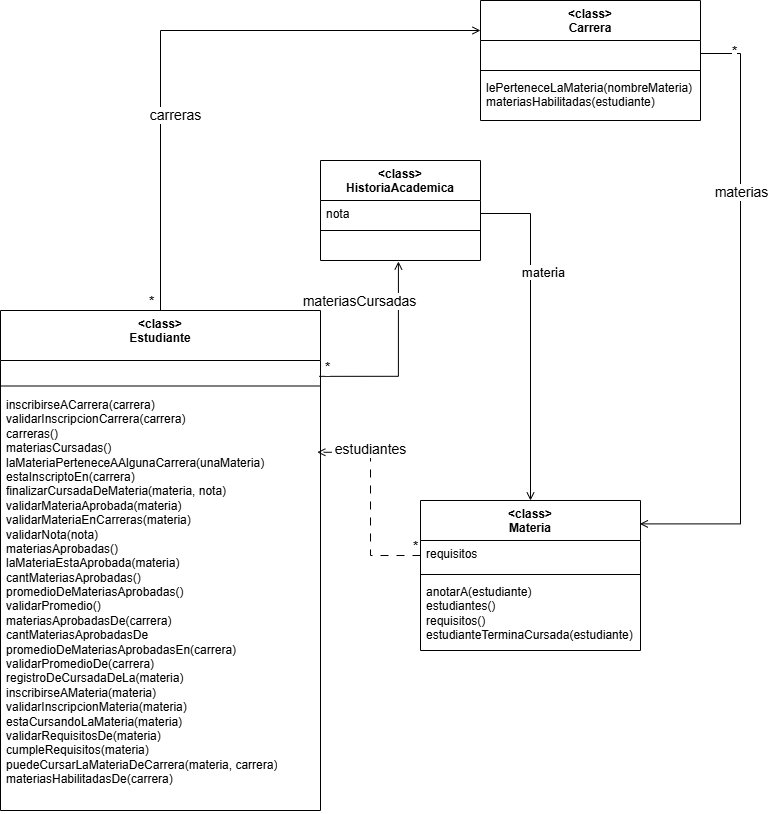

The diagram above was exported from draw.io. Its source (the exported page's mxGraphModel, read from the mxfile embedded in the PNG):
<mxGraphModel dx="3779" dy="981" grid="1" gridSize="10" guides="1" tooltips="1" connect="1" arrows="1" fold="1" page="1" pageScale="1" pageWidth="827" pageHeight="1169" math="0" shadow="0">
  <root>
    <mxCell id="0" />
    <mxCell id="1" parent="0" />
    <mxCell id="uC4NGjAEVylmEElYlbkv-54" edge="1" parent="1" source="uC4NGjAEVylmEElYlbkv-1" style="edgeStyle=orthogonalEdgeStyle;rounded=0;orthogonalLoop=1;jettySize=auto;html=1;entryX=0;entryY=0.25;entryDx=0;entryDy=0;exitX=0.5;exitY=0;exitDx=0;exitDy=0;endArrow=open;endFill=0;" target="uC4NGjAEVylmEElYlbkv-5">
      <mxGeometry relative="1" x="0.0007" as="geometry" />
    </mxCell>
    <mxCell id="uC4NGjAEVylmEElYlbkv-55" connectable="0" parent="uC4NGjAEVylmEElYlbkv-54" style="edgeLabel;html=1;align=center;verticalAlign=middle;resizable=0;points=[];" value="&lt;font style=&quot;font-size: 14px;&quot;&gt;*&lt;/font&gt;" vertex="1">
      <mxGeometry relative="1" x="-0.9367" as="geometry">
        <mxPoint x="-10" y="9" as="offset" />
      </mxGeometry>
    </mxCell>
    <mxCell id="uC4NGjAEVylmEElYlbkv-56" connectable="0" parent="uC4NGjAEVylmEElYlbkv-54" style="edgeLabel;html=1;align=center;verticalAlign=middle;resizable=0;points=[];" value="&lt;font style=&quot;font-size: 14px;&quot;&gt;carreras&lt;/font&gt;" vertex="1">
      <mxGeometry relative="1" x="-0.3661" y="1" as="geometry">
        <mxPoint x="15" y="-6" as="offset" />
      </mxGeometry>
    </mxCell>
    <mxCell id="uC4NGjAEVylmEElYlbkv-1" parent="1" style="swimlane;fontStyle=1;align=center;verticalAlign=top;childLayout=stackLayout;horizontal=1;startSize=50;horizontalStack=0;resizeParent=1;resizeParentMax=0;resizeLast=0;collapsible=1;marginBottom=0;whiteSpace=wrap;html=1;" value="&amp;lt;class&amp;gt;&lt;div&gt;Estudiante&lt;/div&gt;" vertex="1">
      <mxGeometry height="500" width="320" x="-1630" y="460" as="geometry" />
    </mxCell>
    <mxCell id="uC4NGjAEVylmEElYlbkv-2" parent="uC4NGjAEVylmEElYlbkv-1" style="text;strokeColor=none;fillColor=none;align=left;verticalAlign=top;spacingLeft=4;spacingRight=4;overflow=hidden;rotatable=0;points=[[0,0.5],[1,0.5]];portConstraint=eastwest;whiteSpace=wrap;html=1;" value="&amp;nbsp;" vertex="1">
      <mxGeometry height="20" width="320" y="50" as="geometry" />
    </mxCell>
    <mxCell id="uC4NGjAEVylmEElYlbkv-3" parent="uC4NGjAEVylmEElYlbkv-1" style="line;strokeWidth=1;fillColor=none;align=left;verticalAlign=middle;spacingTop=-1;spacingLeft=3;spacingRight=3;rotatable=0;labelPosition=right;points=[];portConstraint=eastwest;strokeColor=inherit;" value="" vertex="1">
      <mxGeometry height="11" width="320" y="70" as="geometry" />
    </mxCell>
    <mxCell id="uC4NGjAEVylmEElYlbkv-4" parent="uC4NGjAEVylmEElYlbkv-1" style="text;strokeColor=none;fillColor=none;align=left;verticalAlign=top;spacingLeft=4;spacingRight=4;overflow=hidden;rotatable=0;points=[[0,0.5],[1,0.5]];portConstraint=eastwest;whiteSpace=wrap;html=1;" value="inscribirseACarrera(carrera)&lt;div&gt;validarInscripcionCarrera(carrera)&lt;/div&gt;&lt;div&gt;carreras()&lt;/div&gt;&lt;div&gt;materiasCursadas()&lt;/div&gt;&lt;div&gt;laMateriaPerteneceAAlgunaCarrera(unaMateria)&lt;/div&gt;&lt;div&gt;estaInscriptoEn(carrera)&lt;/div&gt;&lt;div&gt;finalizarCursadaDeMateria(materia, nota)&lt;/div&gt;&lt;div&gt;validarMateriaAprobada(materia)&lt;/div&gt;&lt;div&gt;validarMateriaEnCarreras(materia)&lt;/div&gt;&lt;div&gt;validarNota(nota)&lt;/div&gt;&lt;div&gt;materiasAprobadas()&lt;/div&gt;&lt;div&gt;laMateriaEstaAprobada(materia)&lt;/div&gt;&lt;div&gt;cantMateriasAprobadas()&lt;/div&gt;&lt;div&gt;promedioDeMateriasAprobadas()&lt;/div&gt;&lt;div&gt;validarPromedio()&lt;/div&gt;&lt;div&gt;materiasAprobadasDe(carrera)&lt;/div&gt;&lt;div&gt;cantMateriasAprobadasDe&lt;/div&gt;&lt;div&gt;promedioDeMateriasAprobadasEn(carrera)&lt;/div&gt;&lt;div&gt;validarPromedioDe(carrera)&lt;/div&gt;&lt;div&gt;registroDeCursadaDeLa(materia)&lt;/div&gt;&lt;div&gt;inscribirseAMateria(materia)&lt;/div&gt;&lt;div&gt;validarInscripcionMateria(materia)&lt;/div&gt;&lt;div&gt;estaCursandoLaMateria(materia)&lt;/div&gt;&lt;div&gt;validarRequisitosDe(materia)&lt;/div&gt;&lt;div&gt;cumpleRequisitos(materia)&lt;/div&gt;&lt;div&gt;puedeCursarLaMateriaDeCarrera(materia, carrera)&lt;/div&gt;&lt;div&gt;materiasHabilitadasDe(carrera)&lt;br&gt;&lt;/div&gt;" vertex="1">
      <mxGeometry height="419" width="320" y="81" as="geometry" />
    </mxCell>
    <mxCell id="uC4NGjAEVylmEElYlbkv-35" edge="1" parent="1" source="uC4NGjAEVylmEElYlbkv-6" style="edgeStyle=orthogonalEdgeStyle;rounded=0;orthogonalLoop=1;jettySize=auto;html=1;endArrow=open;endFill=0;entryX=0.997;entryY=0.156;entryDx=0;entryDy=0;entryPerimeter=0;exitX=1;exitY=0.5;exitDx=0;exitDy=0;" target="uC4NGjAEVylmEElYlbkv-13">
      <mxGeometry relative="1" x="0.1811" as="geometry">
        <Array as="points">
          <mxPoint x="-890" y="203" />
          <mxPoint x="-890" y="673.4" />
        </Array>
      </mxGeometry>
    </mxCell>
    <mxCell id="uC4NGjAEVylmEElYlbkv-50" connectable="0" parent="uC4NGjAEVylmEElYlbkv-35" style="edgeLabel;html=1;align=center;verticalAlign=middle;resizable=0;points=[];" value="&lt;font style=&quot;font-size: 14px;&quot;&gt;*&lt;/font&gt;" vertex="1">
      <mxGeometry relative="1" x="-0.9061" y="-1" as="geometry">
        <mxPoint x="4" y="-4" as="offset" />
      </mxGeometry>
    </mxCell>
    <mxCell id="uC4NGjAEVylmEElYlbkv-51" connectable="0" parent="uC4NGjAEVylmEElYlbkv-35" style="edgeLabel;html=1;align=center;verticalAlign=middle;resizable=0;points=[];" value="&lt;font style=&quot;font-size: 14px;&quot;&gt;materias&lt;/font&gt;" vertex="1">
      <mxGeometry relative="1" x="-0.5044" y="-2" as="geometry">
        <mxPoint x="2" y="27" as="offset" />
      </mxGeometry>
    </mxCell>
    <mxCell id="uC4NGjAEVylmEElYlbkv-5" parent="1" style="swimlane;fontStyle=1;align=center;verticalAlign=top;childLayout=stackLayout;horizontal=1;startSize=40;horizontalStack=0;resizeParent=1;resizeParentMax=0;resizeLast=0;collapsible=1;marginBottom=0;whiteSpace=wrap;html=1;" value="&amp;lt;class&amp;gt;&lt;div&gt;Carrera&lt;/div&gt;" vertex="1">
      <mxGeometry height="120" width="220" x="-1150" y="150" as="geometry" />
    </mxCell>
    <mxCell id="uC4NGjAEVylmEElYlbkv-6" parent="uC4NGjAEVylmEElYlbkv-5" style="text;strokeColor=none;fillColor=none;align=left;verticalAlign=top;spacingLeft=4;spacingRight=4;overflow=hidden;rotatable=0;points=[[0,0.5],[1,0.5]];portConstraint=eastwest;whiteSpace=wrap;html=1;" value="&amp;nbsp;" vertex="1">
      <mxGeometry height="26" width="220" y="40" as="geometry" />
    </mxCell>
    <mxCell id="uC4NGjAEVylmEElYlbkv-7" parent="uC4NGjAEVylmEElYlbkv-5" style="line;strokeWidth=1;fillColor=none;align=left;verticalAlign=middle;spacingTop=-1;spacingLeft=3;spacingRight=3;rotatable=0;labelPosition=right;points=[];portConstraint=eastwest;strokeColor=inherit;" value="" vertex="1">
      <mxGeometry height="8" width="220" y="66" as="geometry" />
    </mxCell>
    <mxCell id="uC4NGjAEVylmEElYlbkv-8" parent="uC4NGjAEVylmEElYlbkv-5" style="text;strokeColor=none;fillColor=none;align=left;verticalAlign=top;spacingLeft=4;spacingRight=4;overflow=hidden;rotatable=0;points=[[0,0.5],[1,0.5]];portConstraint=eastwest;whiteSpace=wrap;html=1;" value="lePerteneceLaMateria(nombreMateria)&lt;div&gt;materiasHabilitadas(estudiante)&lt;br&gt;&lt;/div&gt;" vertex="1">
      <mxGeometry height="46" width="220" y="74" as="geometry" />
    </mxCell>
    <mxCell id="uC4NGjAEVylmEElYlbkv-9" parent="1" style="swimlane;fontStyle=1;align=center;verticalAlign=top;childLayout=stackLayout;horizontal=1;startSize=40;horizontalStack=0;resizeParent=1;resizeParentMax=0;resizeLast=0;collapsible=1;marginBottom=0;whiteSpace=wrap;html=1;" value="&amp;lt;class&amp;gt;&lt;div&gt;HistoriaAcademica&lt;/div&gt;" vertex="1">
      <mxGeometry height="100" width="160" x="-1310" y="310" as="geometry" />
    </mxCell>
    <mxCell id="uC4NGjAEVylmEElYlbkv-10" parent="uC4NGjAEVylmEElYlbkv-9" style="text;strokeColor=none;fillColor=none;align=left;verticalAlign=top;spacingLeft=4;spacingRight=4;overflow=hidden;rotatable=0;points=[[0,0.5],[1,0.5]];portConstraint=eastwest;whiteSpace=wrap;html=1;" value="nota" vertex="1">
      <mxGeometry height="26" width="160" y="40" as="geometry" />
    </mxCell>
    <mxCell id="uC4NGjAEVylmEElYlbkv-11" parent="uC4NGjAEVylmEElYlbkv-9" style="line;strokeWidth=1;fillColor=none;align=left;verticalAlign=middle;spacingTop=-1;spacingLeft=3;spacingRight=3;rotatable=0;labelPosition=right;points=[];portConstraint=eastwest;strokeColor=inherit;" value="" vertex="1">
      <mxGeometry height="8" width="160" y="66" as="geometry" />
    </mxCell>
    <mxCell id="uC4NGjAEVylmEElYlbkv-12" parent="uC4NGjAEVylmEElYlbkv-9" style="text;strokeColor=none;fillColor=none;align=left;verticalAlign=top;spacingLeft=4;spacingRight=4;overflow=hidden;rotatable=0;points=[[0,0.5],[1,0.5]];portConstraint=eastwest;whiteSpace=wrap;html=1;" value="&amp;nbsp;" vertex="1">
      <mxGeometry height="26" width="160" y="74" as="geometry" />
    </mxCell>
    <mxCell id="uC4NGjAEVylmEElYlbkv-13" parent="1" style="swimlane;fontStyle=1;align=center;verticalAlign=top;childLayout=stackLayout;horizontal=1;startSize=40;horizontalStack=0;resizeParent=1;resizeParentMax=0;resizeLast=0;collapsible=1;marginBottom=0;whiteSpace=wrap;html=1;" value="&amp;lt;class&amp;gt;&lt;div&gt;Materia&lt;/div&gt;" vertex="1">
      <mxGeometry height="150" width="220" x="-1210" y="650" as="geometry" />
    </mxCell>
    <mxCell id="uC4NGjAEVylmEElYlbkv-14" parent="uC4NGjAEVylmEElYlbkv-13" style="text;strokeColor=none;fillColor=none;align=left;verticalAlign=top;spacingLeft=4;spacingRight=4;overflow=hidden;rotatable=0;points=[[0,0.5],[1,0.5]];portConstraint=eastwest;whiteSpace=wrap;html=1;" value="requisitos" vertex="1">
      <mxGeometry height="30" width="220" y="40" as="geometry" />
    </mxCell>
    <mxCell id="uC4NGjAEVylmEElYlbkv-15" parent="uC4NGjAEVylmEElYlbkv-13" style="line;strokeWidth=1;fillColor=none;align=left;verticalAlign=middle;spacingTop=-1;spacingLeft=3;spacingRight=3;rotatable=0;labelPosition=right;points=[];portConstraint=eastwest;strokeColor=inherit;" value="" vertex="1">
      <mxGeometry height="8" width="220" y="70" as="geometry" />
    </mxCell>
    <mxCell id="uC4NGjAEVylmEElYlbkv-16" parent="uC4NGjAEVylmEElYlbkv-13" style="text;strokeColor=none;fillColor=none;align=left;verticalAlign=top;spacingLeft=4;spacingRight=4;overflow=hidden;rotatable=0;points=[[0,0.5],[1,0.5]];portConstraint=eastwest;whiteSpace=wrap;html=1;" value="anotarA(estudiante)&lt;div&gt;estudiantes()&lt;/div&gt;&lt;div&gt;requisitos()&lt;/div&gt;&lt;div&gt;estudianteTerminaCursada(estudiante)&lt;/div&gt;&lt;div&gt;&lt;br&gt;&lt;/div&gt;" vertex="1">
      <mxGeometry height="72" width="220" y="78" as="geometry" />
    </mxCell>
    <mxCell id="uC4NGjAEVylmEElYlbkv-34" edge="1" parent="1" source="uC4NGjAEVylmEElYlbkv-2" style="edgeStyle=orthogonalEdgeStyle;rounded=0;orthogonalLoop=1;jettySize=auto;html=1;endArrow=open;endFill=0;entryX=0.487;entryY=1.038;entryDx=0;entryDy=0;entryPerimeter=0;exitX=0.996;exitY=0.792;exitDx=0;exitDy=0;exitPerimeter=0;" target="uC4NGjAEVylmEElYlbkv-12">
      <mxGeometry relative="1" x="-0.0018" as="geometry">
        <mxPoint x="-1289.9999999999995" y="619.5" as="sourcePoint" />
      </mxGeometry>
    </mxCell>
    <mxCell id="uC4NGjAEVylmEElYlbkv-52" connectable="0" parent="uC4NGjAEVylmEElYlbkv-34" style="edgeLabel;html=1;align=center;verticalAlign=middle;resizable=0;points=[];" value="&lt;font style=&quot;font-size: 14px;&quot;&gt;*&lt;/font&gt;" vertex="1">
      <mxGeometry relative="1" x="-0.901" y="-2" as="geometry">
        <mxPoint x="-2" y="-11" as="offset" />
      </mxGeometry>
    </mxCell>
    <mxCell id="uC4NGjAEVylmEElYlbkv-53" connectable="0" parent="uC4NGjAEVylmEElYlbkv-34" style="edgeLabel;html=1;align=center;verticalAlign=middle;resizable=0;points=[];" value="&lt;font style=&quot;font-size: 14px;&quot;&gt;materiasCursadas&lt;/font&gt;" vertex="1">
      <mxGeometry relative="1" x="0.5927" y="1" as="geometry">
        <mxPoint x="-38" as="offset" />
      </mxGeometry>
    </mxCell>
    <mxCell id="uC4NGjAEVylmEElYlbkv-36" edge="1" parent="1" source="uC4NGjAEVylmEElYlbkv-10" style="edgeStyle=orthogonalEdgeStyle;rounded=0;orthogonalLoop=1;jettySize=auto;html=1;endArrow=open;endFill=0;" target="uC4NGjAEVylmEElYlbkv-13">
      <mxGeometry relative="1" as="geometry" />
    </mxCell>
    <mxCell id="uC4NGjAEVylmEElYlbkv-47" connectable="0" parent="uC4NGjAEVylmEElYlbkv-36" style="edgeLabel;html=1;align=center;verticalAlign=middle;resizable=0;points=[];" value="&lt;font style=&quot;font-size: 13px;&quot;&gt;materia&lt;/font&gt;" vertex="1">
      <mxGeometry relative="1" x="-0.3268" y="2" as="geometry">
        <mxPoint x="10" y="-5" as="offset" />
      </mxGeometry>
    </mxCell>
    <mxCell id="uC4NGjAEVylmEElYlbkv-58" edge="1" parent="1" source="uC4NGjAEVylmEElYlbkv-14" style="edgeStyle=orthogonalEdgeStyle;rounded=0;orthogonalLoop=1;jettySize=auto;html=1;entryX=0.99;entryY=0.145;entryDx=0;entryDy=0;entryPerimeter=0;dashed=1;dashPattern=8 8;endArrow=open;endFill=0;" target="uC4NGjAEVylmEElYlbkv-4">
      <mxGeometry relative="1" x="-0.2953" as="geometry" />
    </mxCell>
    <mxCell id="uC4NGjAEVylmEElYlbkv-59" connectable="0" parent="uC4NGjAEVylmEElYlbkv-58" style="edgeLabel;html=1;align=center;verticalAlign=middle;resizable=0;points=[];" value="&lt;span style=&quot;font-size: 14px;&quot;&gt;*&lt;/span&gt;" vertex="1">
      <mxGeometry relative="1" x="-0.8943" y="1" as="geometry">
        <mxPoint x="5" y="-11" as="offset" />
      </mxGeometry>
    </mxCell>
    <mxCell id="uC4NGjAEVylmEElYlbkv-60" connectable="0" parent="uC4NGjAEVylmEElYlbkv-58" style="edgeLabel;html=1;align=center;verticalAlign=middle;resizable=0;points=[];" value="&lt;font style=&quot;font-size: 14px;&quot;&gt;estudiantes&lt;/font&gt;" vertex="1">
      <mxGeometry relative="1" x="0.391" y="1" as="geometry">
        <mxPoint y="-13" as="offset" />
      </mxGeometry>
    </mxCell>
  </root>
</mxGraphModel>